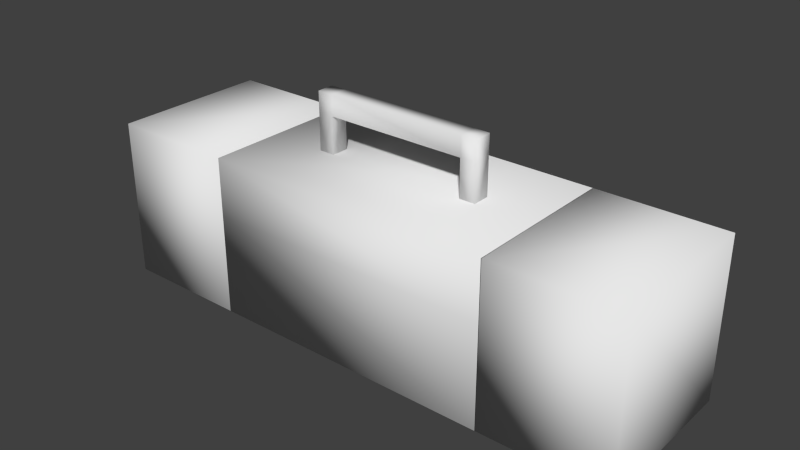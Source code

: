 # Source: stereo.blend  (saved by Blender 2.75.0; exported with 4.5.12 LTS)
import bpy
from mathutils import Matrix  # noqa: F401  (used for matrix-valued properties, if any)

bpy.ops.wm.read_factory_settings(use_empty=True)
scene = bpy.context.scene
scene.name = 'Scene'

# ---- collections
col_collection_1 = bpy.data.collections.new('Collection 1'); scene.collection.children.link(col_collection_1)

# ---- materials (node trees are filled in below, after node groups)
mat_material = bpy.data.materials.new('Material')
mat_material.alpha_threshold = 0.0
mat_material.use_transparent_shadow = False
mat_material.roughness = 0.5
mat_material.line_color = (0.0, 0.0, 0.0, 1.0)

# ---- material node trees

# ---- world
world_world = bpy.data.worlds.new('World'); scene.world = world_world
world_world.color = (0.05088, 0.05088, 0.05088)
world_world.use_sun_shadow = False
world_world.sun_shadow_jitter_overblur = 0.0
world_world.cycles.sampling_method = 'MANUAL'
world_world.cycles.sample_map_resolution = 256

# ---- meshes
me_cube_004 = bpy.data.meshes.new('Cube.004')
me_cube_004.from_pydata([(1.32, 0.3865, -0.402), (1.32, -0.3865, -0.402), (0.7011, -0.3865, -0.402), (0.7011, 0.3865, -0.402), (1.32, 0.3865, 0.371), (1.32, -0.3865, 0.371), (0.7011, -0.3865, 0.371), (0.7011, 0.3865, 0.371), (-0.7021, 0.3865, -0.402), (-0.7021, -0.3865, -0.402), (-1.321, -0.3865, -0.402), (-1.321, 0.3865, -0.402), (-0.7021, 0.3865, 0.371), (-0.7021, -0.3865, 0.371), (-1.321, -0.3865, 0.371), (-1.321, 0.3865, 0.371), (0.7032, 0.3865, -0.402), (0.7032, -0.3865, -0.402), (-0.702, -0.3865, -0.402), (-0.702, 0.3865, -0.402), (0.7032, 0.3865, 0.371), (0.7032, -0.3865, 0.371), (-0.702, -0.3865, 0.371), (-0.702, 0.3865, 0.371), (0.7032, 0.3865, 0.09286), (0.7032, -0.3865, 0.09286), (-0.702, -0.3865, 0.09286), (-0.702, 0.3865, 0.09286)], [], [(0, 1, 2, 3), (4, 7, 6, 5), (0, 4, 5, 1), (1, 5, 6, 2), (2, 6, 7, 3), (8, 9, 10, 11), (12, 15, 14, 13), (8, 12, 13, 9), (9, 13, 14, 10), (10, 14, 15, 11), (16, 17, 18, 19), (20, 23, 22, 21), (24, 20, 21, 25), (25, 21, 22, 26), (26, 22, 23, 27), (24, 16, 19, 27), (18, 26, 27, 19), (17, 25, 26, 18), (16, 24, 25, 17)])
me_cube_004.polygons.foreach_set('use_smooth', [True] * 19)
me_cube_004.materials.append(mat_material)
me_cube_004.use_remesh_preserve_volume = False
me_cube_004.use_remesh_preserve_attributes = False
me_cube_004.use_mirror_vertex_groups = False
me_cube_004.update()
me_cube_001 = bpy.data.meshes.new('Cube.001')
me_cube_001.from_pydata([(0.7026, 0.3865, -0.3865), (0.08372, 0.3865, -0.3865), (0.7026, 0.3865, 0.3865), (0.08372, 0.3865, 0.3865), (-1.319, 0.3865, -0.3865), (-1.938, 0.3865, -0.3865), (-1.319, 0.3865, 0.3865), (-1.938, 0.3865, 0.3865)], [], [(2, 0, 1, 3), (6, 4, 5, 7)])
me_cube_001.polygons.foreach_set('use_smooth', [True] * 2)
me_cube_001.materials.append(mat_material)
me_cube_001.use_remesh_preserve_volume = False
me_cube_001.use_remesh_preserve_attributes = False
me_cube_001.use_mirror_vertex_groups = False
me_cube_001.update()
me_cube_005 = bpy.data.meshes.new('Cube.005')
me_cube_005.from_pydata([(0.08585, 0.3865, 0.3865), (-1.319, 0.3865, 0.3865), (0.08585, 0.3865, 0.1083), (-1.319, 0.3865, 0.1083)], [], [(0, 2, 3, 1)])
me_cube_005.polygons.foreach_set('use_smooth', [True] * 1)
me_cube_005.materials.append(mat_material)
me_cube_005.use_remesh_preserve_volume = False
me_cube_005.use_remesh_preserve_attributes = False
me_cube_005.use_mirror_vertex_groups = False
me_cube_005.update()
me_cube_003 = bpy.data.meshes.new('Cube.003')
me_cube_003.from_pydata([(0.4193, 0.04237, -0.0496), (0.4193, -0.04237, -0.0496), (-0.4193, -0.04237, -0.0496), (-0.4193, 0.04237, -0.0496), (0.4193, 0.04237, 0.0496), (0.4193, -0.04237, 0.0496), (-0.4193, -0.04237, 0.0496), (-0.4193, 0.04237, 0.0496), (0.3417, 0.04237, -0.0496), (-0.3417, 0.04237, -0.0496), (0.3417, -0.04237, -0.0496), (-0.3417, -0.04237, -0.0496), (0.3417, 0.04237, 0.0496), (-0.3417, 0.04237, 0.0496), (0.3417, -0.04237, 0.0496), (-0.3417, -0.04237, 0.0496), (0.4193, 0.04237, -0.2363), (0.4193, -0.04237, -0.2363), (-0.3417, 0.04237, -0.2363), (-0.4193, 0.04237, -0.2363), (-0.3417, -0.04237, -0.2363), (-0.4193, -0.04237, -0.2363), (0.3417, 0.04237, -0.2363), (0.3417, -0.04237, -0.2363)], [], [(0, 1, 17, 16), (13, 7, 6, 15), (0, 4, 5, 1), (11, 15, 6, 2), (2, 6, 7, 3), (13, 9, 3, 7), (4, 0, 8, 12), (12, 8, 9, 13), (1, 5, 14, 10), (10, 14, 15, 11), (4, 12, 14, 5), (12, 13, 15, 14), (10, 8, 22, 23), (8, 10, 11, 9), (18, 20, 21, 19), (16, 17, 23, 22), (9, 11, 20, 18), (2, 3, 19, 21), (1, 10, 23, 17), (11, 2, 21, 20), (8, 0, 16, 22), (3, 9, 18, 19)])
me_cube_003.polygons.foreach_set('use_smooth', [True] * 22)
me_cube_003.materials.append(mat_material)
me_cube_003.use_remesh_preserve_volume = False
me_cube_003.use_remesh_preserve_attributes = False
me_cube_003.use_mirror_vertex_groups = False
me_cube_003.update()

# ---- objects
ob_stereo = bpy.data.objects.new('stereo', me_cube_004)
ob_speakers = bpy.data.objects.new('speakers', me_cube_001)
ob_topbuttonparts_001 = bpy.data.objects.new('topButtonParts.001', me_cube_005)
ob_handle = bpy.data.objects.new('handle', me_cube_003)

# ---- transforms, parenting, visibility, modifiers, constraints
ob_stereo.location = (0.0, 0.0, 0.0)
ob_stereo.lock_rotations_4d = False
ob_stereo.empty_display_type = 'ARROWS'
ob_stereo.lineart.crease_threshold = 0.0
ob_speakers.parent = ob_stereo
ob_speakers.location = (0.6174, 1.481e-08, -0.01548)
ob_speakers.lock_rotations_4d = False
ob_speakers.empty_display_type = 'ARROWS'
ob_speakers.lineart.crease_threshold = 0.0
ob_topbuttonparts_001.parent = ob_stereo
ob_topbuttonparts_001.location = (0.6174, 1.481e-08, -0.01548)
ob_topbuttonparts_001.lock_rotations_4d = False
ob_topbuttonparts_001.empty_display_type = 'ARROWS'
ob_topbuttonparts_001.lineart.crease_threshold = 0.0
ob_handle.parent = ob_stereo
ob_handle.location = (0.0006365, 1.481e-08, 0.5993)
ob_handle.lock_rotations_4d = False
ob_handle.empty_display_type = 'ARROWS'
ob_handle.lineart.crease_threshold = 0.0

# ---- collection membership
col_collection_1.objects.link(ob_stereo)
col_collection_1.objects.link(ob_speakers)
col_collection_1.objects.link(ob_topbuttonparts_001)
col_collection_1.objects.link(ob_handle)

# ---- scene / render settings (as saved in the file)
scene.frame_start = 1; scene.frame_end = 250; scene.frame_set(1)
scene.render.engine = 'BLENDER_EEVEE_NEXT'
scene.render.resolution_percentage = 50
scene.render.dither_intensity = 0.0
scene.cycles.use_denoising = False
scene.cycles.samples = 10
scene.cycles.sampling_pattern = 'TABULATED_SOBOL'
scene.cycles.light_sampling_threshold = 0.0
scene.cycles.use_adaptive_sampling = False
scene.cycles.use_light_tree = False
scene.cycles.blur_glossy = 0.0
scene.cycles.pixel_filter_type = 'GAUSSIAN'
scene.cycles.sample_clamp_indirect = 0.0
scene.view_settings.view_transform = 'Standard'
bpy.context.view_layer.update()

# ---- added for rendering (the .blend has no active camera and no usable light): camera, sun
cam_auto = bpy.data.cameras.new('AutoCamera')
cam_auto.lens = 50.0
cam_auto.sensor_width = 36.0
cam_auto.clip_end = 1000.0
ob_auto_camera = bpy.data.objects.new('AutoCamera', cam_auto)
scene.collection.objects.link(ob_auto_camera)
ob_auto_camera.location = (2.72489, -3.27044, 2.30375)
ob_auto_camera.rotation_euler = (1.09748, -7.21219e-08, 0.694738)
scene.camera = ob_auto_camera
light_auto_sun = bpy.data.lights.new('AutoSun', 'SUN')
light_auto_sun.energy = 3.0
light_auto_sun.angle = 0.0523599
ob_auto_sun = bpy.data.objects.new('AutoSun', light_auto_sun)
scene.collection.objects.link(ob_auto_sun)
ob_auto_sun.rotation_euler = (0.872665, 0.174533, 0.523599)
bpy.context.view_layer.update()
